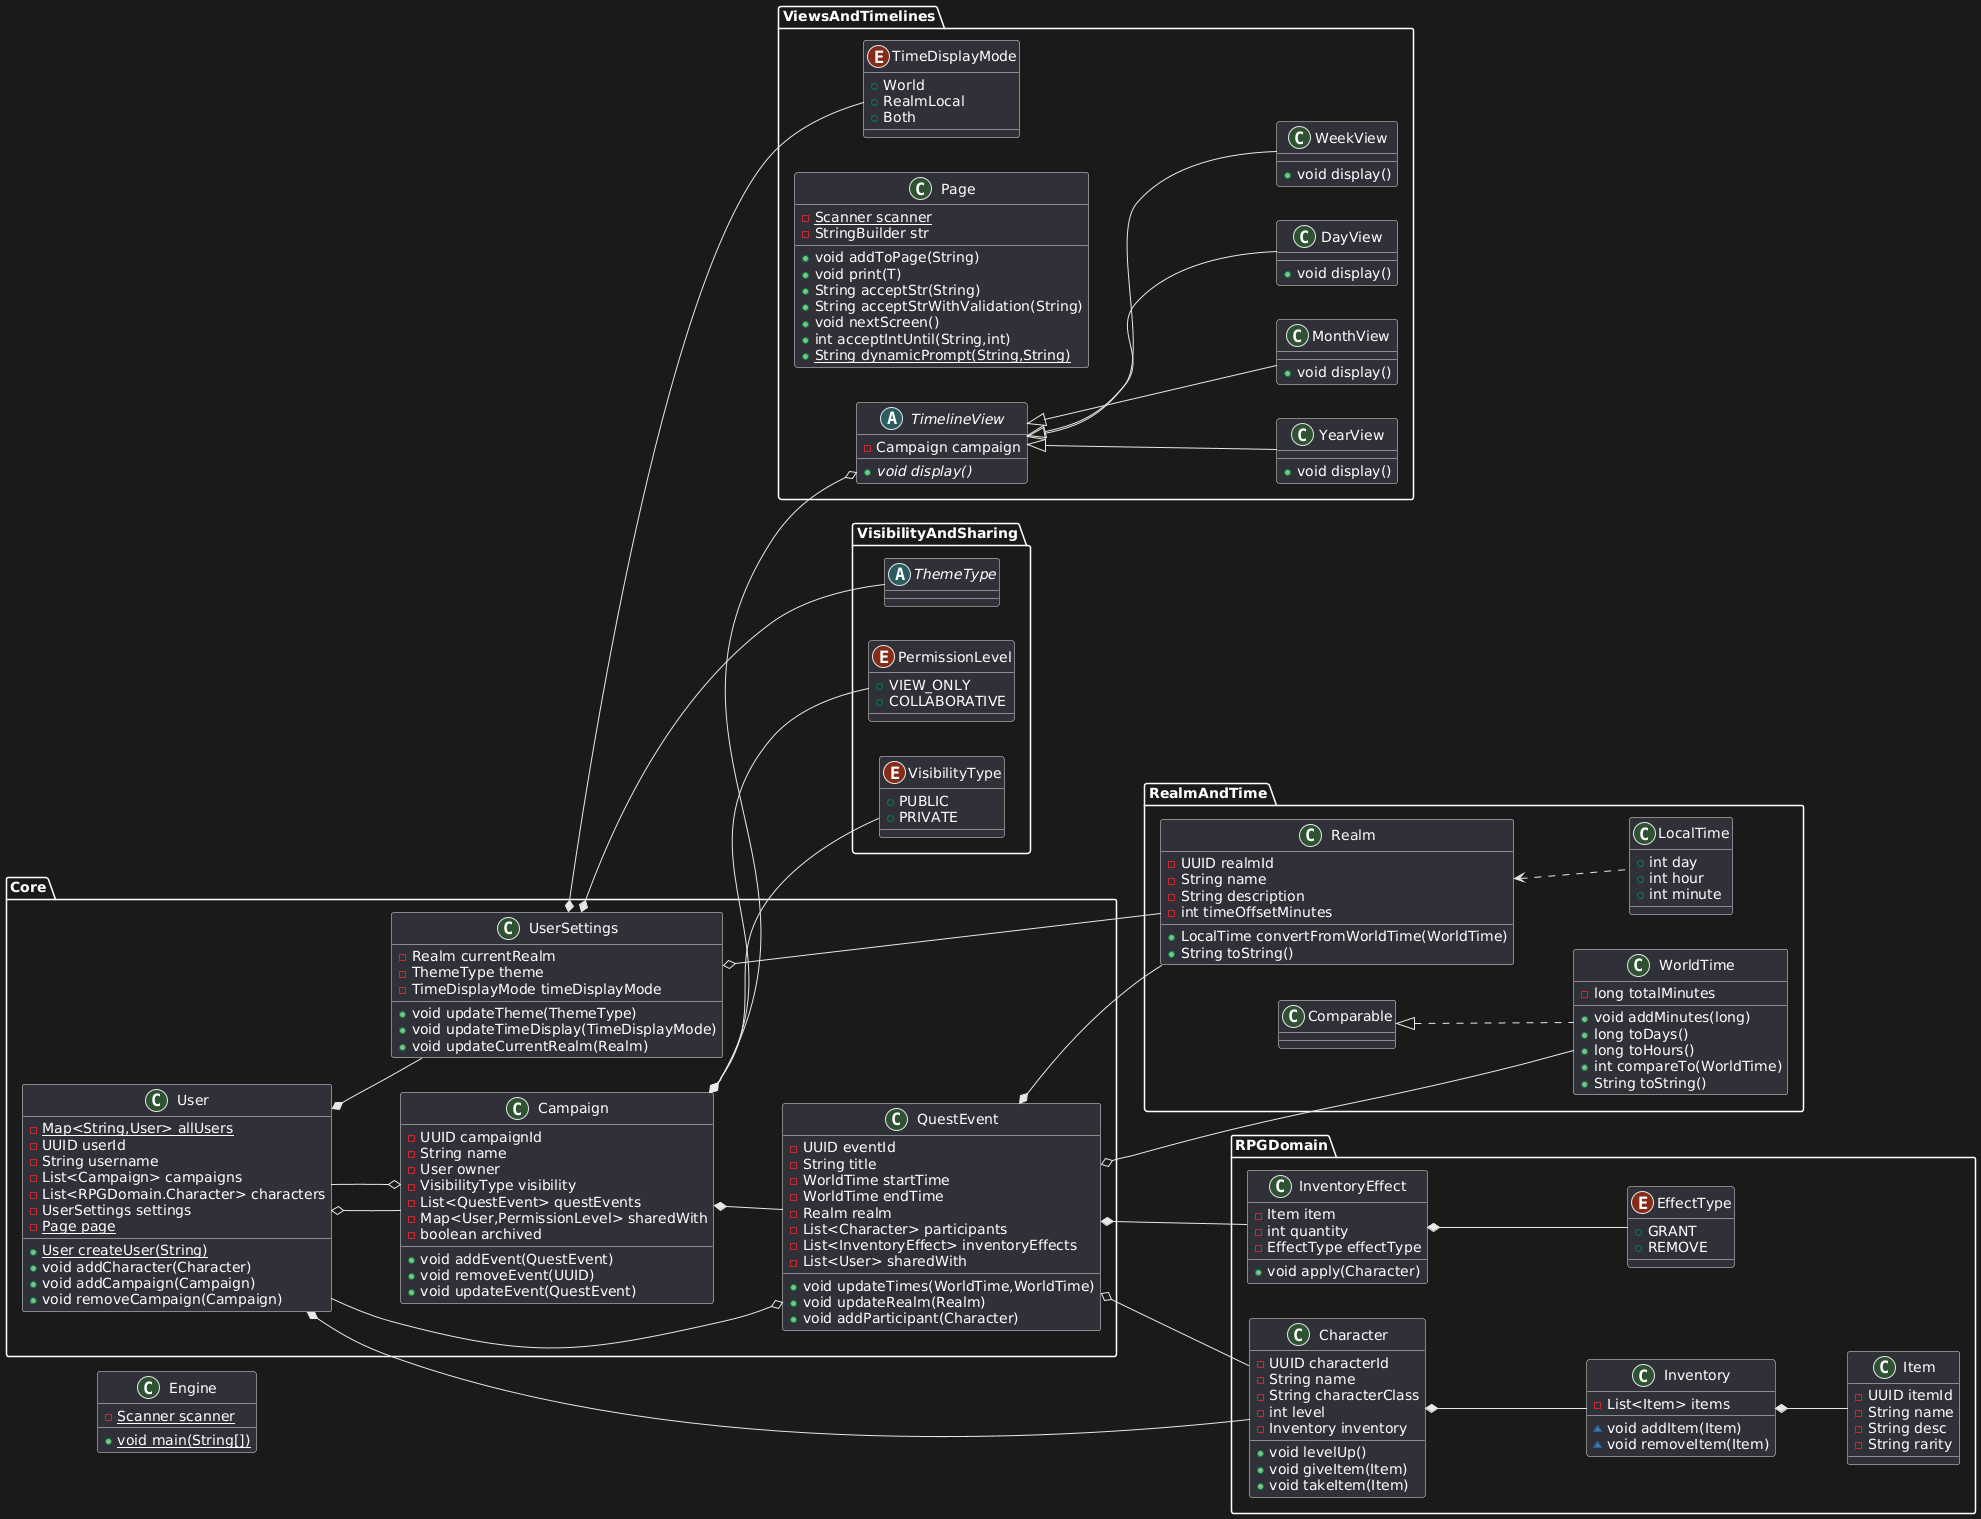

The diagram above was rendered by PlantUML. Its source (embedded in the PNG):
@startuml
left to right direction

enum VisibilityAndSharing.VisibilityType {
+  PUBLIC
+  PRIVATE
}

enum VisibilityAndSharing.PermissionLevel {
+  VIEW_ONLY
+  COLLABORATIVE
}

abstract class VisibilityAndSharing.ThemeType {
}

class RPGDomain.Inventory {
- List<Item> items
~ void addItem(Item)
~ void removeItem(Item)
}


class RealmAndTime.WorldTime {
- long totalMinutes
+ void addMinutes(long)
+ long toDays()
+ long toHours()
+ int compareTo(WorldTime)
+ String toString()
}


class RPGDomain.Item {
- UUID itemId
- String name
- String desc
- String rarity
}


class Core.UserSettings {
- Realm currentRealm
- ThemeType theme
- TimeDisplayMode timeDisplayMode
+ void updateTheme(ThemeType)
+ void updateTimeDisplay(TimeDisplayMode)
+ void updateCurrentRealm(Realm)
}

class Core.QuestEvent {
- UUID eventId
- String title
- WorldTime startTime
- WorldTime endTime
- Realm realm
- List<Character> participants
- List<InventoryEffect> inventoryEffects
- List<User> sharedWith
+ void updateTimes(WorldTime,WorldTime)
+ void updateRealm(Realm)
+ void addParticipant(Character)
}


enum RPGDomain.EffectType {
+  GRANT
+  REMOVE
}


class RPGDomain.InventoryEffect {
- Item item
- int quantity
- EffectType effectType
+ void apply(Character)
}


class ViewsAndTimelines.DayView {
+ void display()
}

class Core.Campaign {
- UUID campaignId
- String name
- User owner
- VisibilityType visibility
- List<QuestEvent> questEvents
- Map<User,PermissionLevel> sharedWith
- boolean archived
+ void addEvent(QuestEvent)
+ void removeEvent(UUID)
+ void updateEvent(QuestEvent)
}

class Engine {
- {static} Scanner scanner
+ {static} void main(String[])
}


class ViewsAndTimelines.WeekView {
+ void display()
}

class RPGDomain.Character {
- UUID characterId
- String name
- String characterClass
- int level
- Inventory inventory
+ void levelUp()
+ void giveItem(Item)
+ void takeItem(Item)
}


enum ViewsAndTimelines.TimeDisplayMode {
+  World
+  RealmLocal
+  Both
}

class ViewsAndTimelines.Page {
- {static} Scanner scanner
- StringBuilder str
+ void addToPage(String)
+ void print(T)
+ String acceptStr(String)
+ String acceptStrWithValidation(String)
+ void nextScreen()
+ int acceptIntUntil(String,int)
+ {static} String dynamicPrompt(String,String)
}


class RealmAndTime.Realm {
- UUID realmId
- String name
- String description
- int timeOffsetMinutes
+ LocalTime convertFromWorldTime(WorldTime)
+ String toString()
}


abstract class ViewsAndTimelines.TimelineView {
- Campaign campaign
+ {abstract}void display()
}

class ViewsAndTimelines.YearView {
+ void display()
}

class ViewsAndTimelines.MonthView {
+ void display()
}

class Core.User {
- {static} Map<String,User> allUsers
- UUID userId
- String username
- List<Campaign> campaigns
- List<RPGDomain.Character> characters
- UserSettings settings
- {static} Page page
+ {static} User createUser(String)
+ void addCharacter(Character)
+ void addCampaign(Campaign)
+ void removeCampaign(Campaign)
}


class RealmAndTime.LocalTime {
+ int day
+ int hour
+ int minute
}

User *-- UserSettings
User o-- Campaign
User *-- Character

UserSettings o-- Realm
UserSettings *-- ThemeType
UserSettings *-- TimeDisplayMode

Campaign o-- User
Campaign *-- VisibilityType
Campaign *-- QuestEvent
Campaign *-- PermissionLevel

QuestEvent o-- WorldTime
QuestEvent *-- Realm
QuestEvent o-- Character
QuestEvent *-- InventoryEffect
QuestEvent o-- User

Realm <.. LocalTime

Character *-- Inventory
Inventory *-- Item
InventoryEffect *-- EffectType

TimelineView o-- Campaign

RealmAndTime.Comparable <|.. RealmAndTime.WorldTime
ViewsAndTimelines.TimelineView <|-- ViewsAndTimelines.DayView
ViewsAndTimelines.TimelineView <|-- ViewsAndTimelines.WeekView
ViewsAndTimelines.TimelineView <|-- ViewsAndTimelines.YearView
ViewsAndTimelines.TimelineView <|-- ViewsAndTimelines.MonthView
@enduml